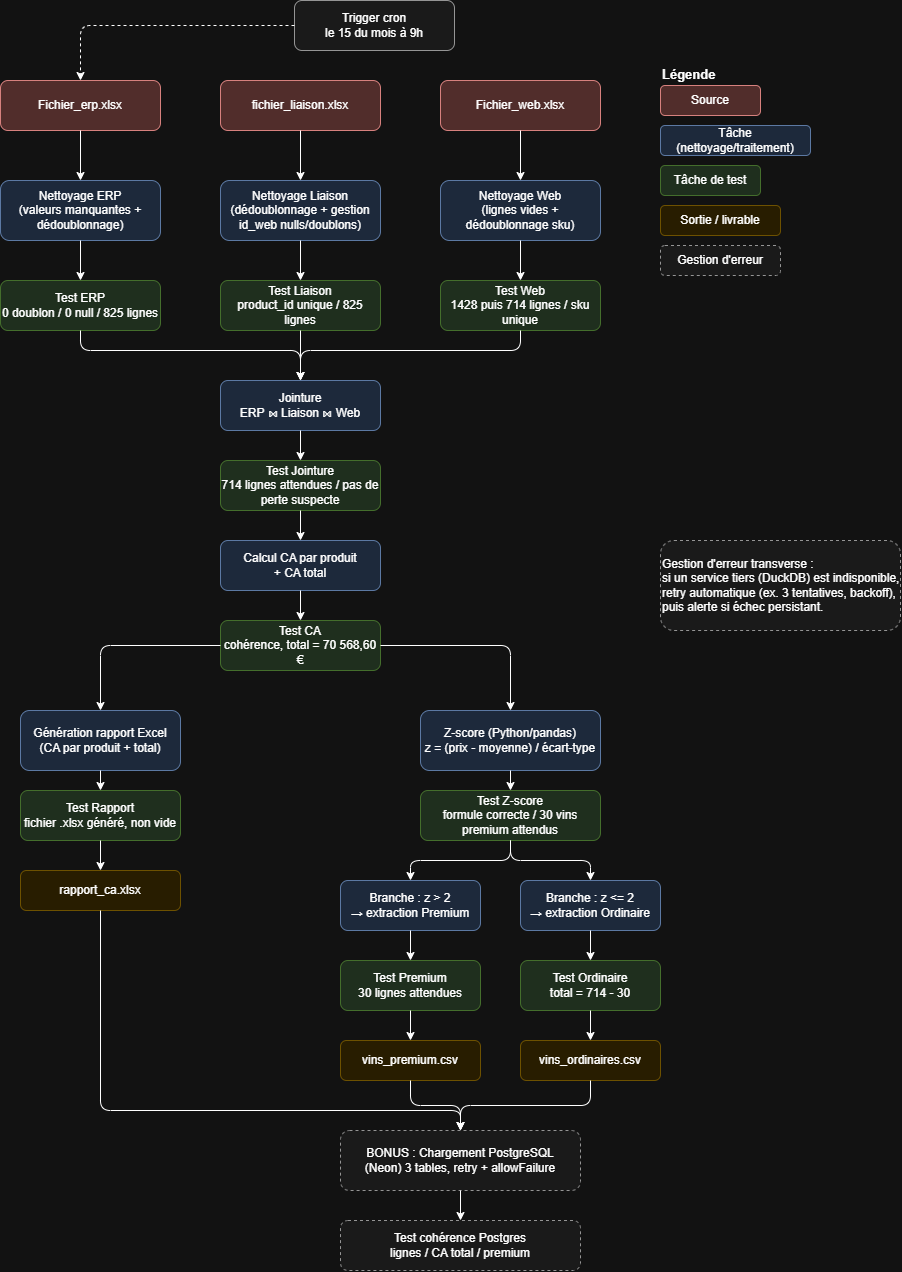

The diagram above was exported from draw.io. Its source (the exported page's mxGraphModel, read from the mxfile embedded in the PNG):
<mxGraphModel dx="1030" dy="1731" grid="1" gridSize="10" guides="1" tooltips="1" connect="1" arrows="1" fold="1" page="1" pageScale="1" pageWidth="827" pageHeight="1169" math="0" shadow="0">
  <root>
    <mxCell id="0" />
    <mxCell id="1" parent="0" />
    <mxCell id="TdICI60g501CK076UPda-1" parent="1" style="text;html=1;fontStyle=1;fontSize=13;" value="Légende" vertex="1">
      <mxGeometry height="20" width="120" x="700" y="20" as="geometry" />
    </mxCell>
    <mxCell id="TdICI60g501CK076UPda-2" parent="1" style="rounded=1;whiteSpace=wrap;html=1;fillColor=#f8cecc;strokeColor=#b85450;" value="Source" vertex="1">
      <mxGeometry height="30" width="100" x="700" y="45" as="geometry" />
    </mxCell>
    <mxCell id="TdICI60g501CK076UPda-3" parent="1" style="rounded=1;whiteSpace=wrap;html=1;fillColor=#dae8fc;strokeColor=#6c8ebf;" value="Tâche (nettoyage/traitement)" vertex="1">
      <mxGeometry height="30" width="150" x="700" y="85" as="geometry" />
    </mxCell>
    <mxCell id="TdICI60g501CK076UPda-4" parent="1" style="rounded=1;whiteSpace=wrap;html=1;fillColor=#d5e8d4;strokeColor=#82b366;" value="Tâche de test" vertex="1">
      <mxGeometry height="30" width="100" x="700" y="125" as="geometry" />
    </mxCell>
    <mxCell id="TdICI60g501CK076UPda-5" parent="1" style="rounded=1;whiteSpace=wrap;html=1;fillColor=#fff2cc;strokeColor=#d6b656;" value="Sortie / livrable" vertex="1">
      <mxGeometry height="30" width="120" x="700" y="165" as="geometry" />
    </mxCell>
    <mxCell id="TdICI60g501CK076UPda-6" parent="1" style="rounded=1;whiteSpace=wrap;html=1;fillColor=#f5f5f5;strokeColor=#666666;dashed=1;" value="Gestion d'erreur" vertex="1">
      <mxGeometry height="30" width="120" x="700" y="205" as="geometry" />
    </mxCell>
    <mxCell id="TdICI60g501CK076UPda-7" parent="1" style="rounded=1;whiteSpace=wrap;html=1;fillColor=#f8cecc;strokeColor=#b85450;" value="Fichier_erp.xlsx" vertex="1">
      <mxGeometry height="50" width="160" x="40" y="40" as="geometry" />
    </mxCell>
    <mxCell id="TdICI60g501CK076UPda-8" parent="1" style="rounded=1;whiteSpace=wrap;html=1;fillColor=#f8cecc;strokeColor=#b85450;" value="fichier_liaison.xlsx" vertex="1">
      <mxGeometry height="50" width="160" x="260" y="40" as="geometry" />
    </mxCell>
    <mxCell id="TdICI60g501CK076UPda-9" parent="1" style="rounded=1;whiteSpace=wrap;html=1;fillColor=#f8cecc;strokeColor=#b85450;" value="Fichier_web.xlsx" vertex="1">
      <mxGeometry height="50" width="160" x="480" y="40" as="geometry" />
    </mxCell>
    <mxCell id="TdICI60g501CK076UPda-10" parent="1" style="rounded=1;whiteSpace=wrap;html=1;fillColor=#dae8fc;strokeColor=#6c8ebf;" value="Nettoyage ERP&#10;(valeurs manquantes + dédoublonnage)" vertex="1">
      <mxGeometry height="60" width="160" x="40" y="140" as="geometry" />
    </mxCell>
    <mxCell id="TdICI60g501CK076UPda-11" parent="1" style="rounded=1;whiteSpace=wrap;html=1;fillColor=#dae8fc;strokeColor=#6c8ebf;" value="Nettoyage Liaison&#10;(dédoublonnage + gestion id_web nulls/doublons)" vertex="1">
      <mxGeometry height="60" width="160" x="260" y="140" as="geometry" />
    </mxCell>
    <mxCell id="TdICI60g501CK076UPda-12" parent="1" style="rounded=1;whiteSpace=wrap;html=1;fillColor=#dae8fc;strokeColor=#6c8ebf;" value="Nettoyage Web&#10;(lignes vides + dédoublonnage sku)" vertex="1">
      <mxGeometry height="60" width="160" x="480" y="140" as="geometry" />
    </mxCell>
    <mxCell id="TdICI60g501CK076UPda-13" parent="1" style="rounded=1;whiteSpace=wrap;html=1;fillColor=#d5e8d4;strokeColor=#82b366;" value="Test ERP&#10;0 doublon / 0 null / 825 lignes" vertex="1">
      <mxGeometry height="50" width="160" x="40" y="240" as="geometry" />
    </mxCell>
    <mxCell id="TdICI60g501CK076UPda-14" parent="1" style="rounded=1;whiteSpace=wrap;html=1;fillColor=#d5e8d4;strokeColor=#82b366;" value="Test Liaison&#10;product_id unique / 825 lignes" vertex="1">
      <mxGeometry height="50" width="160" x="260" y="240" as="geometry" />
    </mxCell>
    <mxCell id="TdICI60g501CK076UPda-15" parent="1" style="rounded=1;whiteSpace=wrap;html=1;fillColor=#d5e8d4;strokeColor=#82b366;" value="Test Web&#10;1428 puis 714 lignes / sku unique" vertex="1">
      <mxGeometry height="50" width="160" x="480" y="240" as="geometry" />
    </mxCell>
    <mxCell id="TdICI60g501CK076UPda-16" parent="1" style="rounded=1;whiteSpace=wrap;html=1;fillColor=#dae8fc;strokeColor=#6c8ebf;" value="Jointure&#10;ERP ⋈ Liaison ⋈ Web" vertex="1">
      <mxGeometry height="50" width="160" x="260" y="340" as="geometry" />
    </mxCell>
    <mxCell id="TdICI60g501CK076UPda-17" parent="1" style="rounded=1;whiteSpace=wrap;html=1;fillColor=#d5e8d4;strokeColor=#82b366;" value="Test Jointure&#10;714 lignes attendues / pas de perte suspecte" vertex="1">
      <mxGeometry height="50" width="160" x="260" y="420" as="geometry" />
    </mxCell>
    <mxCell id="TdICI60g501CK076UPda-18" parent="1" style="rounded=1;whiteSpace=wrap;html=1;fillColor=#dae8fc;strokeColor=#6c8ebf;" value="Calcul CA par produit&#10;+ CA total" vertex="1">
      <mxGeometry height="50" width="160" x="260" y="500" as="geometry" />
    </mxCell>
    <mxCell id="TdICI60g501CK076UPda-19" parent="1" style="rounded=1;whiteSpace=wrap;html=1;fillColor=#d5e8d4;strokeColor=#82b366;" value="Test CA&#10;cohérence, total = 70 568,60 €" vertex="1">
      <mxGeometry height="50" width="160" x="260" y="580" as="geometry" />
    </mxCell>
    <mxCell id="TdICI60g501CK076UPda-20" parent="1" style="rounded=1;whiteSpace=wrap;html=1;fillColor=#dae8fc;strokeColor=#6c8ebf;" value="Génération rapport Excel&#10;(CA par produit + total)" vertex="1">
      <mxGeometry height="60" width="160" x="60" y="670" as="geometry" />
    </mxCell>
    <mxCell id="TdICI60g501CK076UPda-21" parent="1" style="rounded=1;whiteSpace=wrap;html=1;fillColor=#d5e8d4;strokeColor=#82b366;" value="Test Rapport&#10;fichier .xlsx généré, non vide" vertex="1">
      <mxGeometry height="50" width="160" x="60" y="750" as="geometry" />
    </mxCell>
    <mxCell id="TdICI60g501CK076UPda-22" parent="1" style="rounded=1;whiteSpace=wrap;html=1;fillColor=#fff2cc;strokeColor=#d6b656;" value="rapport_ca.xlsx" vertex="1">
      <mxGeometry height="40" width="160" x="60" y="830" as="geometry" />
    </mxCell>
    <mxCell id="TdICI60g501CK076UPda-23" parent="1" style="rounded=1;whiteSpace=wrap;html=1;fillColor=#dae8fc;strokeColor=#6c8ebf;" value="Z-score (Python/pandas)&#10;z = (prix - moyenne) / écart-type" vertex="1">
      <mxGeometry height="60" width="180" x="460" y="670" as="geometry" />
    </mxCell>
    <mxCell id="TdICI60g501CK076UPda-24" parent="1" style="rounded=1;whiteSpace=wrap;html=1;fillColor=#d5e8d4;strokeColor=#82b366;" value="Test Z-score&#10;formule correcte / 30 vins premium attendus" vertex="1">
      <mxGeometry height="50" width="180" x="460" y="750" as="geometry" />
    </mxCell>
    <mxCell id="TdICI60g501CK076UPda-25" parent="1" style="rounded=1;whiteSpace=wrap;html=1;fillColor=#dae8fc;strokeColor=#6c8ebf;" value="Branche : z &gt; 2&#10;→ extraction Premium" vertex="1">
      <mxGeometry height="50" width="140" x="380" y="840" as="geometry" />
    </mxCell>
    <mxCell id="TdICI60g501CK076UPda-26" parent="1" style="rounded=1;whiteSpace=wrap;html=1;fillColor=#dae8fc;strokeColor=#6c8ebf;" value="Branche : z &lt;= 2&#10;→ extraction Ordinaire" vertex="1">
      <mxGeometry height="50" width="140" x="560" y="840" as="geometry" />
    </mxCell>
    <mxCell id="TdICI60g501CK076UPda-27" parent="1" style="rounded=1;whiteSpace=wrap;html=1;fillColor=#d5e8d4;strokeColor=#82b366;" value="Test Premium&#10;30 lignes attendues" vertex="1">
      <mxGeometry height="50" width="140" x="380" y="920" as="geometry" />
    </mxCell>
    <mxCell id="TdICI60g501CK076UPda-28" parent="1" style="rounded=1;whiteSpace=wrap;html=1;fillColor=#d5e8d4;strokeColor=#82b366;" value="Test Ordinaire&#10;total = 714 - 30" vertex="1">
      <mxGeometry height="50" width="140" x="560" y="920" as="geometry" />
    </mxCell>
    <mxCell id="TdICI60g501CK076UPda-29" parent="1" style="rounded=1;whiteSpace=wrap;html=1;fillColor=#fff2cc;strokeColor=#d6b656;" value="vins_premium.csv" vertex="1">
      <mxGeometry height="40" width="140" x="380" y="1000" as="geometry" />
    </mxCell>
    <mxCell id="TdICI60g501CK076UPda-30" parent="1" style="rounded=1;whiteSpace=wrap;html=1;fillColor=#fff2cc;strokeColor=#d6b656;" value="vins_ordinaires.csv" vertex="1">
      <mxGeometry height="40" width="140" x="560" y="1000" as="geometry" />
    </mxCell>
    <mxCell id="TdICI60g501CK076UPda-31" parent="1" style="rounded=1;whiteSpace=wrap;html=1;fillColor=#f5f5f5;strokeColor=#666666;dashed=1;align=left;" value="Gestion d'erreur transverse :&#10;si un service tiers (DuckDB) est indisponible,&#10;retry automatique (ex. 3 tentatives, backoff),&#10;puis alerte si échec persistant." vertex="1">
      <mxGeometry height="90" width="240" x="700" y="500" as="geometry" />
    </mxCell>
    <mxCell id="TdICI60g501CK076UPda-32" parent="1" style="rounded=1;whiteSpace=wrap;html=1;fillColor=#f5f5f5;strokeColor=#666666;" value="Trigger cron&#10;le 15 du mois à 9h" vertex="1">
      <mxGeometry height="50" width="160" x="334" y="-40" as="geometry" />
    </mxCell>
    <mxCell id="TdICI60g501CK076UPda-33" edge="1" parent="1" source="TdICI60g501CK076UPda-7" style="edgeStyle=orthogonalEdgeStyle;html=1;" target="TdICI60g501CK076UPda-10">
      <mxGeometry relative="1" as="geometry" />
    </mxCell>
    <mxCell id="TdICI60g501CK076UPda-34" edge="1" parent="1" source="TdICI60g501CK076UPda-8" style="edgeStyle=orthogonalEdgeStyle;html=1;" target="TdICI60g501CK076UPda-11">
      <mxGeometry relative="1" as="geometry" />
    </mxCell>
    <mxCell id="TdICI60g501CK076UPda-35" edge="1" parent="1" source="TdICI60g501CK076UPda-9" style="edgeStyle=orthogonalEdgeStyle;html=1;" target="TdICI60g501CK076UPda-12">
      <mxGeometry relative="1" as="geometry" />
    </mxCell>
    <mxCell id="TdICI60g501CK076UPda-36" edge="1" parent="1" source="TdICI60g501CK076UPda-10" style="edgeStyle=orthogonalEdgeStyle;html=1;" target="TdICI60g501CK076UPda-13">
      <mxGeometry relative="1" as="geometry" />
    </mxCell>
    <mxCell id="TdICI60g501CK076UPda-37" edge="1" parent="1" source="TdICI60g501CK076UPda-11" style="edgeStyle=orthogonalEdgeStyle;html=1;" target="TdICI60g501CK076UPda-14">
      <mxGeometry relative="1" as="geometry" />
    </mxCell>
    <mxCell id="TdICI60g501CK076UPda-38" edge="1" parent="1" source="TdICI60g501CK076UPda-12" style="edgeStyle=orthogonalEdgeStyle;html=1;" target="TdICI60g501CK076UPda-15">
      <mxGeometry relative="1" as="geometry" />
    </mxCell>
    <mxCell id="TdICI60g501CK076UPda-39" edge="1" parent="1" source="TdICI60g501CK076UPda-13" style="edgeStyle=orthogonalEdgeStyle;html=1;" target="TdICI60g501CK076UPda-16">
      <mxGeometry relative="1" as="geometry">
        <Array as="points">
          <mxPoint x="120" y="310" />
          <mxPoint x="340" y="310" />
        </Array>
      </mxGeometry>
    </mxCell>
    <mxCell id="TdICI60g501CK076UPda-40" edge="1" parent="1" source="TdICI60g501CK076UPda-14" style="edgeStyle=orthogonalEdgeStyle;html=1;" target="TdICI60g501CK076UPda-16">
      <mxGeometry relative="1" as="geometry" />
    </mxCell>
    <mxCell id="TdICI60g501CK076UPda-41" edge="1" parent="1" source="TdICI60g501CK076UPda-15" style="edgeStyle=orthogonalEdgeStyle;html=1;" target="TdICI60g501CK076UPda-16">
      <mxGeometry relative="1" as="geometry">
        <Array as="points">
          <mxPoint x="560" y="310" />
          <mxPoint x="340" y="310" />
        </Array>
      </mxGeometry>
    </mxCell>
    <mxCell id="TdICI60g501CK076UPda-42" edge="1" parent="1" source="TdICI60g501CK076UPda-16" style="edgeStyle=orthogonalEdgeStyle;html=1;" target="TdICI60g501CK076UPda-17">
      <mxGeometry relative="1" as="geometry" />
    </mxCell>
    <mxCell id="TdICI60g501CK076UPda-43" edge="1" parent="1" source="TdICI60g501CK076UPda-17" style="edgeStyle=orthogonalEdgeStyle;html=1;" target="TdICI60g501CK076UPda-18">
      <mxGeometry relative="1" as="geometry" />
    </mxCell>
    <mxCell id="TdICI60g501CK076UPda-44" edge="1" parent="1" source="TdICI60g501CK076UPda-18" style="edgeStyle=orthogonalEdgeStyle;html=1;" target="TdICI60g501CK076UPda-19">
      <mxGeometry relative="1" as="geometry" />
    </mxCell>
    <mxCell id="TdICI60g501CK076UPda-45" edge="1" parent="1" source="TdICI60g501CK076UPda-19" style="edgeStyle=orthogonalEdgeStyle;html=1;" target="TdICI60g501CK076UPda-20">
      <mxGeometry relative="1" as="geometry" />
    </mxCell>
    <mxCell id="TdICI60g501CK076UPda-46" edge="1" parent="1" source="TdICI60g501CK076UPda-19" style="edgeStyle=orthogonalEdgeStyle;html=1;" target="TdICI60g501CK076UPda-23">
      <mxGeometry relative="1" as="geometry" />
    </mxCell>
    <mxCell id="TdICI60g501CK076UPda-47" edge="1" parent="1" source="TdICI60g501CK076UPda-20" style="edgeStyle=orthogonalEdgeStyle;html=1;" target="TdICI60g501CK076UPda-21">
      <mxGeometry relative="1" as="geometry" />
    </mxCell>
    <mxCell id="TdICI60g501CK076UPda-48" edge="1" parent="1" source="TdICI60g501CK076UPda-21" style="edgeStyle=orthogonalEdgeStyle;html=1;" target="TdICI60g501CK076UPda-22">
      <mxGeometry relative="1" as="geometry" />
    </mxCell>
    <mxCell id="TdICI60g501CK076UPda-49" edge="1" parent="1" source="TdICI60g501CK076UPda-23" style="edgeStyle=orthogonalEdgeStyle;html=1;" target="TdICI60g501CK076UPda-24">
      <mxGeometry relative="1" as="geometry" />
    </mxCell>
    <mxCell id="TdICI60g501CK076UPda-50" edge="1" parent="1" source="TdICI60g501CK076UPda-24" style="edgeStyle=orthogonalEdgeStyle;html=1;" target="TdICI60g501CK076UPda-25">
      <mxGeometry relative="1" as="geometry" />
    </mxCell>
    <mxCell id="TdICI60g501CK076UPda-51" edge="1" parent="1" source="TdICI60g501CK076UPda-24" style="edgeStyle=orthogonalEdgeStyle;html=1;" target="TdICI60g501CK076UPda-26">
      <mxGeometry relative="1" as="geometry" />
    </mxCell>
    <mxCell id="TdICI60g501CK076UPda-52" edge="1" parent="1" source="TdICI60g501CK076UPda-25" style="edgeStyle=orthogonalEdgeStyle;html=1;" target="TdICI60g501CK076UPda-27">
      <mxGeometry relative="1" as="geometry" />
    </mxCell>
    <mxCell id="TdICI60g501CK076UPda-53" edge="1" parent="1" source="TdICI60g501CK076UPda-26" style="edgeStyle=orthogonalEdgeStyle;html=1;" target="TdICI60g501CK076UPda-28">
      <mxGeometry relative="1" as="geometry" />
    </mxCell>
    <mxCell id="TdICI60g501CK076UPda-54" edge="1" parent="1" source="TdICI60g501CK076UPda-27" style="edgeStyle=orthogonalEdgeStyle;html=1;" target="TdICI60g501CK076UPda-29">
      <mxGeometry relative="1" as="geometry" />
    </mxCell>
    <mxCell id="TdICI60g501CK076UPda-55" edge="1" parent="1" source="TdICI60g501CK076UPda-28" style="edgeStyle=orthogonalEdgeStyle;html=1;" target="TdICI60g501CK076UPda-30">
      <mxGeometry relative="1" as="geometry" />
    </mxCell>
    <mxCell id="TdICI60g501CK076UPda-56" edge="1" parent="1" source="TdICI60g501CK076UPda-32" style="edgeStyle=orthogonalEdgeStyle;html=1;dashed=1;" target="TdICI60g501CK076UPda-7">
      <mxGeometry relative="1" as="geometry" />
    </mxCell>
    <mxCell id="TdICI60g501CK076UPda-57" parent="1" style="rounded=1;whiteSpace=wrap;html=1;fillColor=#f5f5f5;strokeColor=#666666;dashed=1;" value="BONUS : Chargement PostgreSQL&#10;(Neon) 3 tables, retry + allowFailure" vertex="1">
      <mxGeometry height="60" width="240" x="380" y="1090" as="geometry" />
    </mxCell>
    <mxCell id="TdICI60g501CK076UPda-58" parent="1" style="rounded=1;whiteSpace=wrap;html=1;fillColor=#f5f5f5;strokeColor=#666666;dashed=1;" value="Test cohérence Postgres&#10;lignes / CA total / premium" vertex="1">
      <mxGeometry height="50" width="240" x="380" y="1180" as="geometry" />
    </mxCell>
    <mxCell id="TdICI60g501CK076UPda-59" edge="1" parent="1" source="TdICI60g501CK076UPda-22" style="edgeStyle=orthogonalEdgeStyle;html=1;" target="TdICI60g501CK076UPda-57">
      <mxGeometry relative="1" as="geometry">
        <Array as="points">
          <mxPoint x="140" y="1070" />
          <mxPoint x="500" y="1070" />
        </Array>
      </mxGeometry>
    </mxCell>
    <mxCell id="TdICI60g501CK076UPda-60" edge="1" parent="1" source="TdICI60g501CK076UPda-29" style="edgeStyle=orthogonalEdgeStyle;html=1;" target="TdICI60g501CK076UPda-57">
      <mxGeometry relative="1" as="geometry" />
    </mxCell>
    <mxCell id="TdICI60g501CK076UPda-61" edge="1" parent="1" source="TdICI60g501CK076UPda-30" style="edgeStyle=orthogonalEdgeStyle;html=1;" target="TdICI60g501CK076UPda-57">
      <mxGeometry relative="1" as="geometry" />
    </mxCell>
    <mxCell id="TdICI60g501CK076UPda-62" edge="1" parent="1" source="TdICI60g501CK076UPda-57" style="edgeStyle=orthogonalEdgeStyle;html=1;" target="TdICI60g501CK076UPda-58">
      <mxGeometry relative="1" as="geometry" />
    </mxCell>
  </root>
</mxGraphModel>